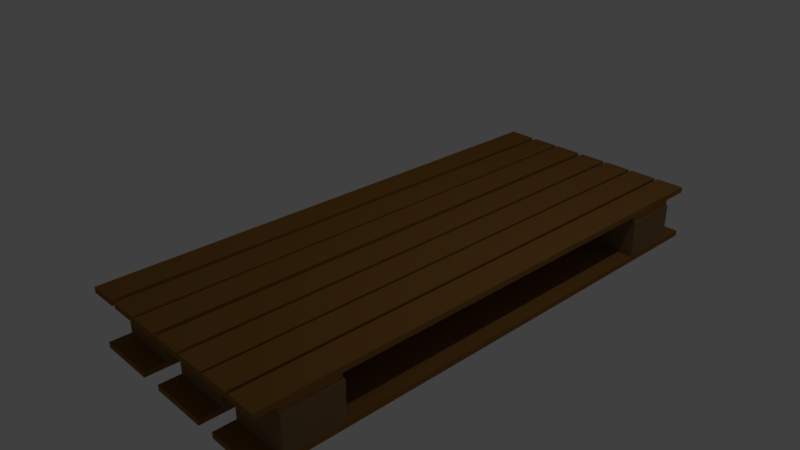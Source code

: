 # Source: Palette.blend  (saved by Blender 2.79.0; exported with 4.5.12 LTS)
import bpy
from mathutils import Matrix  # noqa: F401  (used for matrix-valued properties, if any)

bpy.ops.wm.read_factory_settings(use_empty=True)
scene = bpy.context.scene
scene.name = 'Scene'

# ---- collections
col_collection_1 = bpy.data.collections.new('Collection 1'); scene.collection.children.link(col_collection_1)

# ---- materials (node trees are filled in below, after node groups)
mat_wooden = bpy.data.materials.new('Wooden')
mat_wooden.alpha_threshold = 0.0
mat_wooden.use_transparent_shadow = False
mat_wooden.diffuse_color = (0.2598, 0.1218, 0.0309, 1.0)
mat_wooden.roughness = 0.5
mat_wooden.line_color = (0.0, 0.0, 0.0, 1.0)
mat_wood = bpy.data.materials.new('Wood')
mat_wood.alpha_threshold = 0.0
mat_wood.use_transparent_shadow = False
mat_wood.diffuse_color = (0.2462, 0.145, 0.06409, 1.0)
mat_wood.roughness = 0.5

# ---- material node trees

# ---- world
world_world = bpy.data.worlds.new('World'); scene.world = world_world
world_world.color = (0.05088, 0.05088, 0.05088)
world_world.use_sun_shadow = False
world_world.sun_shadow_jitter_overblur = 0.0
world_world.cycles.sampling_method = 'MANUAL'

# ---- cameras
cam_camera = bpy.data.cameras.new('Camera')
cam_camera.clip_end = 100.0
cam_camera.lens = 35.0
cam_camera.sensor_width = 32.0
cam_camera.sensor_height = 18.0
cam_camera.ortho_scale = 7.314
cam_camera.dof.focus_distance = 0.0
cam_camera.dof.aperture_fstop = 128.0

# ---- lights
light_lamp = bpy.data.lights.new('Lamp', 'POINT')
light_lamp.transmission_factor = 0.0
light_lamp.cutoff_distance = 30.0
light_lamp.energy = 100.0
light_lamp.shadow_buffer_clip_start = 1.001
light_lamp.shadow_soft_size = 0.1
light_lamp.shadow_maximum_resolution = 0.006
light_lamp.use_absolute_resolution = True

# ---- meshes
me_cube_019 = bpy.data.meshes.new('Cube.019')
me_cube_019.from_pydata([(1.0, 1.0, -1.0), (1.0, -1.0, -1.0), (-1.0, -1.0, -1.0), (-1.0, 1.0, -1.0), (1.0, 1.0, 1.0), (1.0, -1.0, 1.0), (-1.0, -1.0, 1.0), (-1.0, 1.0, 1.0)], [], [(0, 1, 2, 3), (4, 7, 6, 5), (0, 4, 5, 1), (1, 5, 6, 2), (2, 6, 7, 3), (4, 0, 3, 7)])
me_cube_019.materials.append(mat_wooden)
me_cube_019.use_remesh_preserve_volume = False
me_cube_019.use_remesh_preserve_attributes = False
me_cube_019.use_mirror_vertex_groups = False
me_cube_019.update()
me_cube_018 = bpy.data.meshes.new('Cube.018')
me_cube_018.from_pydata([(1.0, 1.0, -1.0), (1.0, -1.0, -1.0), (-1.0, -1.0, -1.0), (-1.0, 1.0, -1.0), (1.0, 1.0, 1.0), (1.0, -1.0, 1.0), (-1.0, -1.0, 1.0), (-1.0, 1.0, 1.0)], [], [(0, 1, 2, 3), (4, 7, 6, 5), (0, 4, 5, 1), (1, 5, 6, 2), (2, 6, 7, 3), (4, 0, 3, 7)])
me_cube_018.materials.append(mat_wooden)
me_cube_018.use_remesh_preserve_volume = False
me_cube_018.use_remesh_preserve_attributes = False
me_cube_018.use_mirror_vertex_groups = False
me_cube_018.update()
me_cube_017 = bpy.data.meshes.new('Cube.017')
me_cube_017.from_pydata([(1.0, 1.0, -1.0), (1.0, -1.0, -1.0), (-1.0, -1.0, -1.0), (-1.0, 1.0, -1.0), (1.0, 1.0, 1.0), (1.0, -1.0, 1.0), (-1.0, -1.0, 1.0), (-1.0, 1.0, 1.0)], [], [(0, 1, 2, 3), (4, 7, 6, 5), (0, 4, 5, 1), (1, 5, 6, 2), (2, 6, 7, 3), (4, 0, 3, 7)])
me_cube_017.materials.append(mat_wooden)
me_cube_017.use_remesh_preserve_volume = False
me_cube_017.use_remesh_preserve_attributes = False
me_cube_017.use_mirror_vertex_groups = False
me_cube_017.update()
me_cube_016 = bpy.data.meshes.new('Cube.016')
me_cube_016.from_pydata([(1.0, 1.0, -1.0), (1.0, -1.0, -1.0), (-1.0, -1.0, -1.0), (-1.0, 1.0, -1.0), (1.0, 1.0, 1.0), (1.0, -1.0, 1.0), (-1.0, -1.0, 1.0), (-1.0, 1.0, 1.0)], [], [(0, 1, 2, 3), (4, 7, 6, 5), (0, 4, 5, 1), (1, 5, 6, 2), (2, 6, 7, 3), (4, 0, 3, 7)])
me_cube_016.materials.append(mat_wooden)
me_cube_016.use_remesh_preserve_volume = False
me_cube_016.use_remesh_preserve_attributes = False
me_cube_016.use_mirror_vertex_groups = False
me_cube_016.update()
me_cube_015 = bpy.data.meshes.new('Cube.015')
me_cube_015.from_pydata([(1.0, 1.0, -1.0), (1.0, -1.0, -1.0), (-1.0, -1.0, -1.0), (-1.0, 1.0, -1.0), (1.0, 1.0, 1.0), (1.0, -1.0, 1.0), (-1.0, -1.0, 1.0), (-1.0, 1.0, 1.0)], [], [(0, 1, 2, 3), (4, 7, 6, 5), (0, 4, 5, 1), (1, 5, 6, 2), (2, 6, 7, 3), (4, 0, 3, 7)])
me_cube_015.materials.append(mat_wooden)
me_cube_015.use_remesh_preserve_volume = False
me_cube_015.use_remesh_preserve_attributes = False
me_cube_015.use_mirror_vertex_groups = False
me_cube_015.update()
me_cube_014 = bpy.data.meshes.new('Cube.014')
me_cube_014.from_pydata([(1.0, 1.0, -1.0), (1.0, -1.0, -1.0), (-1.0, -1.0, -1.0), (-1.0, 1.0, -1.0), (1.0, 1.0, 1.0), (1.0, -1.0, 1.0), (-1.0, -1.0, 1.0), (-1.0, 1.0, 1.0)], [], [(0, 1, 2, 3), (4, 7, 6, 5), (0, 4, 5, 1), (1, 5, 6, 2), (2, 6, 7, 3), (4, 0, 3, 7)])
me_cube_014.materials.append(mat_wooden)
me_cube_014.use_remesh_preserve_volume = False
me_cube_014.use_remesh_preserve_attributes = False
me_cube_014.use_mirror_vertex_groups = False
me_cube_014.update()
me_cube_013 = bpy.data.meshes.new('Cube.013')
me_cube_013.from_pydata([(1.0, 1.0, -1.0), (1.0, -1.0, -1.0), (-1.0, -1.0, -1.0), (-1.0, 1.0, -1.0), (1.0, 1.0, 1.0), (1.0, -1.0, 1.0), (-1.0, -1.0, 1.0), (-1.0, 1.0, 1.0)], [], [(0, 1, 2, 3), (4, 7, 6, 5), (0, 4, 5, 1), (1, 5, 6, 2), (2, 6, 7, 3), (4, 0, 3, 7)])
me_cube_013.materials.append(mat_wooden)
me_cube_013.use_remesh_preserve_volume = False
me_cube_013.use_remesh_preserve_attributes = False
me_cube_013.use_mirror_vertex_groups = False
me_cube_013.update()
me_cube_012 = bpy.data.meshes.new('Cube.012')
me_cube_012.from_pydata([(1.0, 1.0, -1.0), (1.0, -1.0, -1.0), (-1.0, -1.0, -1.0), (-1.0, 1.0, -1.0), (1.0, 1.0, 1.0), (1.0, -1.0, 1.0), (-1.0, -1.0, 1.0), (-1.0, 1.0, 1.0)], [], [(0, 1, 2, 3), (4, 7, 6, 5), (0, 4, 5, 1), (1, 5, 6, 2), (2, 6, 7, 3), (4, 0, 3, 7)])
me_cube_012.materials.append(mat_wooden)
me_cube_012.use_remesh_preserve_volume = False
me_cube_012.use_remesh_preserve_attributes = False
me_cube_012.use_mirror_vertex_groups = False
me_cube_012.update()
me_cube_011 = bpy.data.meshes.new('Cube.011')
me_cube_011.from_pydata([(-1.0, -1.0, -1.0), (-1.0, -1.0, 0.7806), (-1.0, 1.0, -1.0), (-1.0, 1.0, 0.7806), (1.0, -1.0, -1.0), (1.0, -1.0, 0.7806), (1.0, 1.0, -1.0), (1.0, 1.0, 0.7806)], [], [(0, 1, 3, 2), (2, 3, 7, 6), (6, 7, 5, 4), (4, 5, 1, 0), (2, 6, 4, 0), (7, 3, 1, 5)])
me_cube_011.materials.append(mat_wood)
me_cube_011.use_remesh_preserve_volume = False
me_cube_011.use_remesh_preserve_attributes = False
me_cube_011.use_mirror_vertex_groups = False
me_cube_011.update()
me_cube_010 = bpy.data.meshes.new('Cube.010')
me_cube_010.from_pydata([(-1.0, -1.0, -1.0), (-1.0, -1.0, 0.7806), (-1.0, 1.0, -1.0), (-1.0, 1.0, 0.7806), (1.0, -1.0, -1.0), (1.0, -1.0, 0.7806), (1.0, 1.0, -1.0), (1.0, 1.0, 0.7806)], [], [(0, 1, 3, 2), (2, 3, 7, 6), (6, 7, 5, 4), (4, 5, 1, 0), (2, 6, 4, 0), (7, 3, 1, 5)])
me_cube_010.materials.append(mat_wood)
me_cube_010.use_remesh_preserve_volume = False
me_cube_010.use_remesh_preserve_attributes = False
me_cube_010.use_mirror_vertex_groups = False
me_cube_010.update()
me_cube_009 = bpy.data.meshes.new('Cube.009')
me_cube_009.from_pydata([(-1.0, -1.0, -1.0), (-1.0, -1.0, 0.7806), (-1.0, 1.0, -1.0), (-1.0, 1.0, 0.7806), (1.0, -1.0, -1.0), (1.0, -1.0, 0.7806), (1.0, 1.0, -1.0), (1.0, 1.0, 0.7806)], [], [(0, 1, 3, 2), (2, 3, 7, 6), (6, 7, 5, 4), (4, 5, 1, 0), (2, 6, 4, 0), (7, 3, 1, 5)])
me_cube_009.materials.append(mat_wood)
me_cube_009.use_remesh_preserve_volume = False
me_cube_009.use_remesh_preserve_attributes = False
me_cube_009.use_mirror_vertex_groups = False
me_cube_009.update()
me_cube_008 = bpy.data.meshes.new('Cube.008')
me_cube_008.from_pydata([(-1.0, -1.0, -1.0), (-1.0, -1.0, 0.7806), (-1.0, 1.0, -1.0), (-1.0, 1.0, 0.7806), (1.0, -1.0, -1.0), (1.0, -1.0, 0.7806), (1.0, 1.0, -1.0), (1.0, 1.0, 0.7806)], [], [(0, 1, 3, 2), (2, 3, 7, 6), (6, 7, 5, 4), (4, 5, 1, 0), (2, 6, 4, 0), (7, 3, 1, 5)])
me_cube_008.materials.append(mat_wood)
me_cube_008.use_remesh_preserve_volume = False
me_cube_008.use_remesh_preserve_attributes = False
me_cube_008.use_mirror_vertex_groups = False
me_cube_008.update()
me_cube_007 = bpy.data.meshes.new('Cube.007')
me_cube_007.from_pydata([(-1.0, -1.0, -1.0), (-1.0, -1.0, 0.7806), (-1.0, 1.0, -1.0), (-1.0, 1.0, 0.7806), (1.0, -1.0, -1.0), (1.0, -1.0, 0.7806), (1.0, 1.0, -1.0), (1.0, 1.0, 0.7806)], [], [(0, 1, 3, 2), (2, 3, 7, 6), (6, 7, 5, 4), (4, 5, 1, 0), (2, 6, 4, 0), (7, 3, 1, 5)])
me_cube_007.materials.append(mat_wood)
me_cube_007.use_remesh_preserve_volume = False
me_cube_007.use_remesh_preserve_attributes = False
me_cube_007.use_mirror_vertex_groups = False
me_cube_007.update()
me_cube_006 = bpy.data.meshes.new('Cube.006')
me_cube_006.from_pydata([(-1.0, -1.0, -1.0), (-1.0, -1.0, 0.7806), (-1.0, 1.0, -1.0), (-1.0, 1.0, 0.7806), (1.0, -1.0, -1.0), (1.0, -1.0, 0.7806), (1.0, 1.0, -1.0), (1.0, 1.0, 0.7806)], [], [(0, 1, 3, 2), (2, 3, 7, 6), (6, 7, 5, 4), (4, 5, 1, 0), (2, 6, 4, 0), (7, 3, 1, 5)])
me_cube_006.materials.append(mat_wood)
me_cube_006.use_remesh_preserve_volume = False
me_cube_006.use_remesh_preserve_attributes = False
me_cube_006.use_mirror_vertex_groups = False
me_cube_006.update()
me_cube_003 = bpy.data.meshes.new('Cube.003')
me_cube_003.from_pydata([(1.0, 1.0, -1.0), (1.0, -1.0, -1.0), (-1.0, -1.0, -1.0), (-1.0, 1.0, -1.0), (1.0, 1.0, 1.0), (1.0, -1.0, 1.0), (-1.0, -1.0, 1.0), (-1.0, 1.0, 1.0)], [], [(0, 1, 2, 3), (4, 7, 6, 5), (0, 4, 5, 1), (1, 5, 6, 2), (2, 6, 7, 3), (4, 0, 3, 7)])
me_cube_003.materials.append(mat_wooden)
me_cube_003.use_remesh_preserve_volume = False
me_cube_003.use_remesh_preserve_attributes = False
me_cube_003.use_mirror_vertex_groups = False
me_cube_003.update()
me_cube_002 = bpy.data.meshes.new('Cube.002')
me_cube_002.from_pydata([(1.0, 1.0, -1.0), (1.0, -1.0, -1.0), (-1.0, -1.0, -1.0), (-1.0, 1.0, -1.0), (1.0, 1.0, 1.0), (1.0, -1.0, 1.0), (-1.0, -1.0, 1.0), (-1.0, 1.0, 1.0)], [], [(0, 1, 2, 3), (4, 7, 6, 5), (0, 4, 5, 1), (1, 5, 6, 2), (2, 6, 7, 3), (4, 0, 3, 7)])
me_cube_002.materials.append(mat_wooden)
me_cube_002.use_remesh_preserve_volume = False
me_cube_002.use_remesh_preserve_attributes = False
me_cube_002.use_mirror_vertex_groups = False
me_cube_002.update()
me_cube_001 = bpy.data.meshes.new('Cube.001')
me_cube_001.from_pydata([(1.0, 1.0, -1.0), (1.0, -1.0, -1.0), (-1.0, -1.0, -1.0), (-1.0, 1.0, -1.0), (1.0, 1.0, 1.0), (1.0, -1.0, 1.0), (-1.0, -1.0, 1.0), (-1.0, 1.0, 1.0)], [], [(0, 1, 2, 3), (4, 7, 6, 5), (0, 4, 5, 1), (1, 5, 6, 2), (2, 6, 7, 3), (4, 0, 3, 7)])
me_cube_001.materials.append(mat_wooden)
me_cube_001.use_remesh_preserve_volume = False
me_cube_001.use_remesh_preserve_attributes = False
me_cube_001.use_mirror_vertex_groups = False
me_cube_001.update()
me_cube = bpy.data.meshes.new('Cube')
me_cube.from_pydata([(1.0, 1.0, -1.0), (1.0, -1.0, -1.0), (-1.0, -1.0, -1.0), (-1.0, 1.0, -1.0), (1.0, 1.0, 1.0), (1.0, -1.0, 1.0), (-1.0, -1.0, 1.0), (-1.0, 1.0, 1.0)], [], [(0, 1, 2, 3), (4, 7, 6, 5), (0, 4, 5, 1), (1, 5, 6, 2), (2, 6, 7, 3), (4, 0, 3, 7)])
me_cube.materials.append(mat_wooden)
me_cube.use_remesh_preserve_volume = False
me_cube.use_remesh_preserve_attributes = False
me_cube.use_mirror_vertex_groups = False
me_cube.update()

# ---- objects
ob_cube_017 = bpy.data.objects.new('Cube.017', me_cube_019)
ob_cube_016 = bpy.data.objects.new('Cube.016', me_cube_018)
ob_cube_015 = bpy.data.objects.new('Cube.015', me_cube_017)
ob_cube_014 = bpy.data.objects.new('Cube.014', me_cube_016)
ob_cube_013 = bpy.data.objects.new('Cube.013', me_cube_015)
ob_cube_012 = bpy.data.objects.new('Cube.012', me_cube_014)
ob_cube_005 = bpy.data.objects.new('Cube.005', me_cube_013)
ob_cube_004 = bpy.data.objects.new('Cube.004', me_cube_012)
ob_cube_011 = bpy.data.objects.new('Cube.011', me_cube_011)
ob_cube_010 = bpy.data.objects.new('Cube.010', me_cube_010)
ob_cube_009 = bpy.data.objects.new('Cube.009', me_cube_009)
ob_cube_008 = bpy.data.objects.new('Cube.008', me_cube_008)
ob_cube_007 = bpy.data.objects.new('Cube.007', me_cube_007)
ob_cube_006 = bpy.data.objects.new('Cube.006', me_cube_006)
ob_cube_003 = bpy.data.objects.new('Cube.003', me_cube_003)
ob_cube_002 = bpy.data.objects.new('Cube.002', me_cube_002)
ob_cube_001 = bpy.data.objects.new('Cube.001', me_cube_001)
ob_cube = bpy.data.objects.new('Cube', me_cube)
ob_lamp = bpy.data.objects.new('Lamp', light_lamp)
ob_camera = bpy.data.objects.new('Camera', cam_camera)

# ---- transforms, parenting, visibility, modifiers, constraints
ob_cube_017.location = (-0.3147, 0.0, 0.6307)
ob_cube_017.scale = (0.1843, 3.397, 0.03632)
ob_cube_017.lock_rotations_4d = False
ob_cube_017.empty_display_type = 'ARROWS'
ob_cube_017.lineart.crease_threshold = 0.0
ob_cube_016.location = (0.1204, 0.0, 0.6307)
ob_cube_016.scale = (0.1843, 3.397, 0.03632)
ob_cube_016.lock_rotations_4d = False
ob_cube_016.empty_display_type = 'ARROWS'
ob_cube_016.lineart.crease_threshold = 0.0
ob_cube_015.location = (0.5273, 0.0, 0.6307)
ob_cube_015.scale = (0.1843, 3.397, 0.03632)
ob_cube_015.lock_rotations_4d = False
ob_cube_015.empty_display_type = 'ARROWS'
ob_cube_015.lineart.crease_threshold = 0.0
ob_cube_014.location = (0.9602, 0.0, 0.6307)
ob_cube_014.scale = (0.1843, 3.397, 0.03632)
ob_cube_014.lock_rotations_4d = False
ob_cube_014.empty_display_type = 'ARROWS'
ob_cube_014.lineart.crease_threshold = 0.0
ob_cube_013.location = (1.375, 0.0, 0.6307)
ob_cube_013.scale = (0.1843, 3.397, 0.03632)
ob_cube_013.lock_rotations_4d = False
ob_cube_013.empty_display_type = 'ARROWS'
ob_cube_013.lineart.crease_threshold = 0.0
ob_cube_012.location = (1.78, 0.0, 0.6307)
ob_cube_012.scale = (0.1843, 3.397, 0.03632)
ob_cube_012.lock_rotations_4d = False
ob_cube_012.empty_display_type = 'ARROWS'
ob_cube_012.lineart.crease_threshold = 0.0
ob_cube_005.location = (0.9836, 2.671, 0.5658)
ob_cube_005.rotation_euler = (0.0, 0.0, 1.571)
ob_cube_005.scale = (0.3709, 1.393, 0.03632)
ob_cube_005.lock_rotations_4d = False
ob_cube_005.empty_display_type = 'ARROWS'
ob_cube_005.lineart.crease_threshold = 0.0
ob_cube_004.location = (0.9836, -2.783, 0.5658)
ob_cube_004.rotation_euler = (0.0, 0.0, 1.571)
ob_cube_004.scale = (0.3709, 1.393, 0.03632)
ob_cube_004.lock_rotations_4d = False
ob_cube_004.empty_display_type = 'ARROWS'
ob_cube_004.lineart.crease_threshold = 0.0
ob_cube_011.location = (0.0, -2.761, 0.2977)
ob_cube_011.scale = (0.3685, 0.3685, 0.2924)
ob_cube_011.lineart.crease_threshold = 0.0
ob_cube_010.location = (2.023, -2.761, 0.2977)
ob_cube_010.scale = (0.3685, 0.3685, 0.2924)
ob_cube_010.lineart.crease_threshold = 0.0
ob_cube_009.location = (1.042, -2.761, 0.2977)
ob_cube_009.scale = (0.3685, 0.3685, 0.2924)
ob_cube_009.lineart.crease_threshold = 0.0
ob_cube_008.location = (1.042, 2.684, 0.2977)
ob_cube_008.scale = (0.3685, 0.3685, 0.2924)
ob_cube_008.lineart.crease_threshold = 0.0
ob_cube_007.location = (2.023, 2.684, 0.2977)
ob_cube_007.scale = (0.3685, 0.3685, 0.2924)
ob_cube_007.lineart.crease_threshold = 0.0
ob_cube_006.location = (0.0, 2.684, 0.2977)
ob_cube_006.scale = (0.3685, 0.3685, 0.2924)
ob_cube_006.lineart.crease_threshold = 0.0
ob_cube_003.location = (2.192, 0.0, 0.6307)
ob_cube_003.scale = (0.1843, 3.397, 0.03632)
ob_cube_003.lock_rotations_4d = False
ob_cube_003.empty_display_type = 'ARROWS'
ob_cube_003.lineart.crease_threshold = 0.0
ob_cube_002.location = (2.021, 0.0, 0.0)
ob_cube_002.scale = (0.3709, 3.397, 0.03632)
ob_cube_002.lock_rotations_4d = False
ob_cube_002.empty_display_type = 'ARROWS'
ob_cube_002.lineart.crease_threshold = 0.0
ob_cube_001.location = (1.036, 0.0, 0.0)
ob_cube_001.scale = (0.3709, 3.397, 0.03632)
ob_cube_001.lock_rotations_4d = False
ob_cube_001.empty_display_type = 'ARROWS'
ob_cube_001.lineart.crease_threshold = 0.0
ob_cube.location = (0.0, 0.0, 0.0)
ob_cube.scale = (0.3709, 3.397, 0.03632)
ob_cube.lock_rotations_4d = False
ob_cube.empty_display_type = 'ARROWS'
ob_cube.lineart.crease_threshold = 0.0
ob_lamp.location = (4.076, 1.005, 5.904)
ob_lamp.rotation_euler = (0.6503, 0.05522, 1.866)
ob_lamp.lock_rotations_4d = False
ob_lamp.empty_display_type = 'ARROWS'
ob_lamp.color = (0.0, 0.0, 0.0, 0.0)
ob_lamp.lineart.crease_threshold = 0.0
ob_camera.location = (7.481, -6.508, 5.344)
ob_camera.rotation_euler = (1.109, 0.0, 0.8149)
ob_camera.lock_rotations_4d = False
ob_camera.empty_display_type = 'ARROWS'
ob_camera.color = (0.0, 0.0, 0.0, 0.0)
ob_camera.display_type = 'WIRE'
ob_camera.lineart.crease_threshold = 0.0

# ---- collection membership
col_collection_1.objects.link(ob_cube_017)
col_collection_1.objects.link(ob_cube_016)
col_collection_1.objects.link(ob_cube_015)
col_collection_1.objects.link(ob_cube_014)
col_collection_1.objects.link(ob_cube_013)
col_collection_1.objects.link(ob_cube_012)
col_collection_1.objects.link(ob_cube_005)
col_collection_1.objects.link(ob_cube_004)
col_collection_1.objects.link(ob_cube_011)
col_collection_1.objects.link(ob_cube_010)
col_collection_1.objects.link(ob_cube_009)
col_collection_1.objects.link(ob_cube_008)
col_collection_1.objects.link(ob_cube_007)
col_collection_1.objects.link(ob_cube_006)
col_collection_1.objects.link(ob_cube_003)
col_collection_1.objects.link(ob_cube_002)
col_collection_1.objects.link(ob_cube_001)
col_collection_1.objects.link(ob_cube)
col_collection_1.objects.link(ob_lamp)
col_collection_1.objects.link(ob_camera)

# ---- scene / render settings (as saved in the file)
scene.camera = ob_camera
scene.frame_start = 1; scene.frame_end = 250; scene.frame_set(1)
scene.render.engine = 'BLENDER_EEVEE_NEXT'
scene.render.resolution_percentage = 50
scene.render.dither_intensity = 0.0
scene.cycles.use_denoising = False
scene.cycles.samples = 128
scene.cycles.sampling_pattern = 'TABULATED_SOBOL'
scene.cycles.use_adaptive_sampling = False
scene.cycles.use_light_tree = False
scene.cycles.blur_glossy = 0.0
scene.cycles.sample_clamp_indirect = 0.0
scene.view_settings.view_transform = 'Standard'
bpy.context.view_layer.update()

